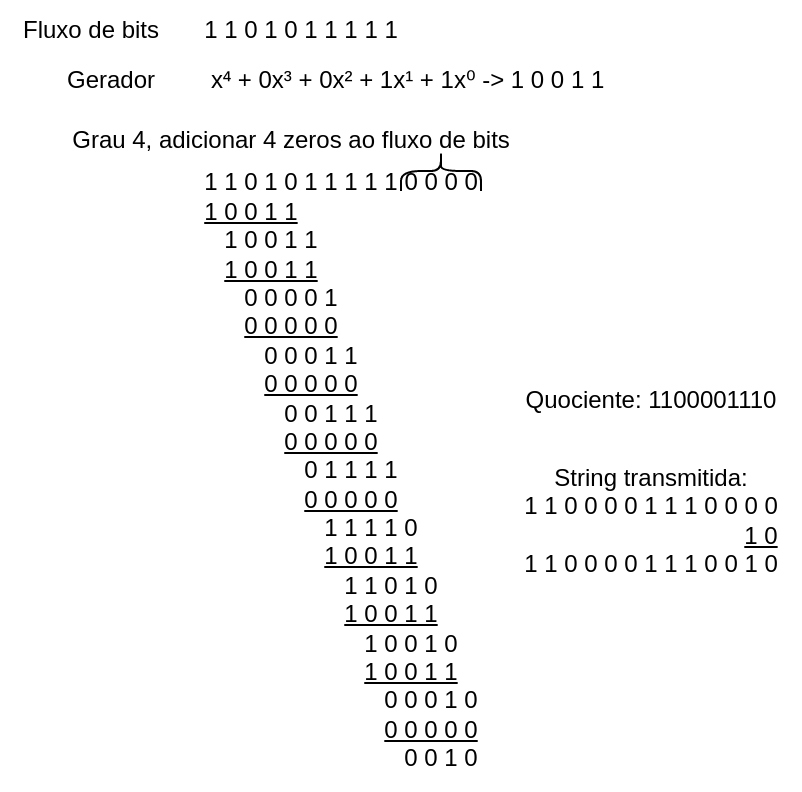

The diagram above was exported from draw.io. Its source (the exported page's mxGraphModel, read from the mxfile embedded in the PNG):
<mxGraphModel dx="567" dy="349" grid="1" gridSize="10" guides="1" tooltips="1" connect="1" arrows="1" fold="1" page="1" pageScale="1" pageWidth="850" pageHeight="1100" math="0" shadow="0">
  <root>
    <mxCell id="0" />
    <mxCell id="1" parent="0" />
    <mxCell id="qtliYYzZVeTfJD-i5rU0-6" value="1 1 0 1 0 1 1 1 1 1 0 0 0 0&lt;br&gt;&lt;div style=&quot;text-align: left;&quot;&gt;&lt;span style=&quot;background-color: initial;&quot;&gt;&lt;u&gt;1 0 0 1 1&lt;/u&gt;&amp;nbsp;&amp;nbsp;&lt;/span&gt;&lt;/div&gt;&lt;div style=&quot;text-align: left;&quot;&gt;&lt;span style=&quot;background-color: initial;&quot;&gt;&amp;nbsp; &amp;nbsp;1 0 0 1 1&lt;/span&gt;&lt;/div&gt;&lt;div style=&quot;text-align: left;&quot;&gt;&lt;span style=&quot;background-color: initial;&quot;&gt;&amp;nbsp; &amp;nbsp;&lt;u&gt;1 0 0 1 1&lt;/u&gt;&lt;/span&gt;&lt;/div&gt;&lt;div style=&quot;text-align: left;&quot;&gt;&lt;span style=&quot;background-color: initial;&quot;&gt;&amp;nbsp; &amp;nbsp; &amp;nbsp; 0 0 0 0 1&lt;/span&gt;&lt;/div&gt;&lt;div style=&quot;text-align: left;&quot;&gt;&lt;span style=&quot;background-color: initial;&quot;&gt;&amp;nbsp; &amp;nbsp; &amp;nbsp; &lt;u&gt;0 0 0 0 0&lt;/u&gt;&lt;/span&gt;&lt;/div&gt;&lt;div style=&quot;text-align: left;&quot;&gt;&lt;span style=&quot;background-color: initial;&quot;&gt;&amp;nbsp; &amp;nbsp; &amp;nbsp; &amp;nbsp; &amp;nbsp;0 0 0 1 1&lt;/span&gt;&lt;/div&gt;&lt;div style=&quot;text-align: left;&quot;&gt;&lt;span style=&quot;background-color: initial;&quot;&gt;&amp;nbsp; &amp;nbsp; &amp;nbsp; &amp;nbsp; &amp;nbsp;&lt;u&gt;0 0 0 0 0&lt;/u&gt;&lt;/span&gt;&lt;/div&gt;&lt;div style=&quot;text-align: left;&quot;&gt;&lt;span style=&quot;background-color: initial;&quot;&gt;&amp;nbsp; &amp;nbsp; &amp;nbsp; &amp;nbsp; &amp;nbsp; &amp;nbsp; 0 0 1 1 1&lt;/span&gt;&lt;/div&gt;&lt;div style=&quot;text-align: left;&quot;&gt;&lt;span style=&quot;background-color: initial;&quot;&gt;&amp;nbsp; &amp;nbsp; &amp;nbsp; &amp;nbsp; &amp;nbsp; &amp;nbsp; &lt;u&gt;0 0 0 0 0&lt;/u&gt;&lt;/span&gt;&lt;/div&gt;&lt;div style=&quot;text-align: left;&quot;&gt;&lt;span style=&quot;background-color: initial;&quot;&gt;&amp;nbsp; &amp;nbsp; &amp;nbsp; &amp;nbsp; &amp;nbsp; &amp;nbsp; &amp;nbsp; &amp;nbsp;0 1 1 1 1&lt;/span&gt;&lt;/div&gt;&lt;div style=&quot;text-align: left;&quot;&gt;&lt;span style=&quot;background-color: initial;&quot;&gt;&amp;nbsp; &amp;nbsp; &amp;nbsp; &amp;nbsp; &amp;nbsp; &amp;nbsp; &amp;nbsp; &amp;nbsp;&lt;u&gt;0 0 0 0 0&lt;/u&gt;&amp;nbsp;&lt;/span&gt;&lt;/div&gt;&lt;div style=&quot;text-align: left;&quot;&gt;&lt;span style=&quot;background-color: initial;&quot;&gt;&amp;nbsp; &amp;nbsp; &amp;nbsp; &amp;nbsp; &amp;nbsp; &amp;nbsp; &amp;nbsp; &amp;nbsp; &amp;nbsp; 1 1 1 1 0&lt;/span&gt;&lt;/div&gt;&lt;div style=&quot;text-align: left;&quot;&gt;&lt;span style=&quot;background-color: initial;&quot;&gt;&amp;nbsp; &amp;nbsp; &amp;nbsp; &amp;nbsp; &amp;nbsp; &amp;nbsp; &amp;nbsp; &amp;nbsp; &amp;nbsp; &lt;u&gt;1 0 0 1 1&lt;/u&gt;&lt;/span&gt;&lt;/div&gt;&lt;div style=&quot;text-align: left;&quot;&gt;&lt;span style=&quot;background-color: initial;&quot;&gt;&amp;nbsp; &amp;nbsp; &amp;nbsp; &amp;nbsp; &amp;nbsp; &amp;nbsp; &amp;nbsp; &amp;nbsp; &amp;nbsp; &amp;nbsp; &amp;nbsp;1 1 0 1 0&lt;/span&gt;&lt;/div&gt;&lt;div style=&quot;text-align: left;&quot;&gt;&lt;span style=&quot;background-color: initial;&quot;&gt;&amp;nbsp; &amp;nbsp; &amp;nbsp; &amp;nbsp; &amp;nbsp; &amp;nbsp; &amp;nbsp; &amp;nbsp; &amp;nbsp; &amp;nbsp; &amp;nbsp;&lt;u&gt;1 0 0 1 1&lt;/u&gt;&amp;nbsp;&lt;/span&gt;&lt;/div&gt;&lt;div style=&quot;text-align: left;&quot;&gt;&lt;span style=&quot;background-color: initial;&quot;&gt;&amp;nbsp; &amp;nbsp; &amp;nbsp; &amp;nbsp; &amp;nbsp; &amp;nbsp; &amp;nbsp; &amp;nbsp; &amp;nbsp; &amp;nbsp; &amp;nbsp; &amp;nbsp; 1 0 0 1 0&lt;/span&gt;&lt;/div&gt;&lt;div style=&quot;text-align: left;&quot;&gt;&lt;span style=&quot;background-color: initial;&quot;&gt;&amp;nbsp; &amp;nbsp; &amp;nbsp; &amp;nbsp; &amp;nbsp; &amp;nbsp; &amp;nbsp; &amp;nbsp; &amp;nbsp; &amp;nbsp; &amp;nbsp; &amp;nbsp; &lt;u&gt;1 0 0 1 1&lt;/u&gt;&lt;/span&gt;&lt;/div&gt;&lt;div style=&quot;text-align: left;&quot;&gt;&lt;span style=&quot;background-color: initial;&quot;&gt;&amp;nbsp; &amp;nbsp; &amp;nbsp; &amp;nbsp; &amp;nbsp; &amp;nbsp; &amp;nbsp; &amp;nbsp; &amp;nbsp; &amp;nbsp; &amp;nbsp; &amp;nbsp; &amp;nbsp; &amp;nbsp;0 0 0 1 0&lt;/span&gt;&lt;/div&gt;&lt;div style=&quot;text-align: left;&quot;&gt;&lt;span style=&quot;background-color: initial;&quot;&gt;&amp;nbsp; &amp;nbsp; &amp;nbsp; &amp;nbsp; &amp;nbsp; &amp;nbsp; &amp;nbsp; &amp;nbsp; &amp;nbsp; &amp;nbsp; &amp;nbsp; &amp;nbsp; &amp;nbsp; &amp;nbsp;&lt;u&gt;0 0 0 0 0&lt;/u&gt;&lt;/span&gt;&lt;/div&gt;&lt;div style=&quot;text-align: left;&quot;&gt;&lt;span style=&quot;background-color: initial;&quot;&gt;&amp;nbsp; &amp;nbsp; &amp;nbsp; &amp;nbsp; &amp;nbsp; &amp;nbsp; &amp;nbsp; &amp;nbsp; &amp;nbsp; &amp;nbsp; &amp;nbsp; &amp;nbsp; &amp;nbsp; &amp;nbsp; &amp;nbsp; 0 0 1 0&lt;/span&gt;&lt;/div&gt;" style="text;html=1;align=center;verticalAlign=middle;resizable=0;points=[];autosize=1;strokeColor=none;fillColor=none;horizontal=1;" vertex="1" parent="1">
      <mxGeometry x="140" y="240" width="160" height="320" as="geometry" />
    </mxCell>
    <mxCell id="qtliYYzZVeTfJD-i5rU0-1" value="1 1 0 1 0 1 1 1 1 1" style="text;html=1;align=center;verticalAlign=middle;resizable=0;points=[];autosize=1;strokeColor=none;fillColor=none;" vertex="1" parent="1">
      <mxGeometry x="140" y="165" width="120" height="30" as="geometry" />
    </mxCell>
    <mxCell id="qtliYYzZVeTfJD-i5rU0-2" value="&amp;nbsp; &amp;nbsp; &amp;nbsp; &amp;nbsp; &amp;nbsp; &amp;nbsp; x⁴ + 0x³ + 0x² + 1x¹ + 1x⁰ -&amp;gt; 1 0 0 1 1&amp;nbsp;" style="text;html=1;align=center;verticalAlign=middle;resizable=0;points=[];autosize=1;strokeColor=none;fillColor=none;" vertex="1" parent="1">
      <mxGeometry x="105" y="190" width="260" height="30" as="geometry" />
    </mxCell>
    <mxCell id="qtliYYzZVeTfJD-i5rU0-3" value="Fluxo de bits" style="text;html=1;align=center;verticalAlign=middle;resizable=0;points=[];autosize=1;strokeColor=none;fillColor=none;" vertex="1" parent="1">
      <mxGeometry x="50" y="165" width="90" height="30" as="geometry" />
    </mxCell>
    <mxCell id="qtliYYzZVeTfJD-i5rU0-4" value="Gerador" style="text;html=1;align=center;verticalAlign=middle;resizable=0;points=[];autosize=1;strokeColor=none;fillColor=none;" vertex="1" parent="1">
      <mxGeometry x="70" y="190" width="70" height="30" as="geometry" />
    </mxCell>
    <mxCell id="qtliYYzZVeTfJD-i5rU0-5" value="Grau 4, adicionar 4 zeros ao fluxo de bits" style="text;html=1;align=center;verticalAlign=middle;resizable=0;points=[];autosize=1;strokeColor=none;fillColor=none;rotation=0;" vertex="1" parent="1">
      <mxGeometry x="75" y="220" width="240" height="30" as="geometry" />
    </mxCell>
    <mxCell id="qtliYYzZVeTfJD-i5rU0-7" value="" style="shape=curlyBracket;whiteSpace=wrap;html=1;rounded=1;flipH=1;labelPosition=right;verticalLabelPosition=middle;align=left;verticalAlign=middle;rotation=-90;" vertex="1" parent="1">
      <mxGeometry x="260" y="230" width="20" height="40" as="geometry" />
    </mxCell>
    <mxCell id="qtliYYzZVeTfJD-i5rU0-20" value="Quociente: 1100001110" style="text;html=1;align=center;verticalAlign=middle;resizable=0;points=[];autosize=1;strokeColor=none;fillColor=none;" vertex="1" parent="1">
      <mxGeometry x="300" y="350" width="150" height="30" as="geometry" />
    </mxCell>
    <mxCell id="qtliYYzZVeTfJD-i5rU0-21" value="String transmitida: &lt;br&gt;1 1 0 0 0 0 1 1 1 0 0 0 0&lt;br&gt;&lt;div style=&quot;text-align: left;&quot;&gt;&lt;span style=&quot;background-color: initial;&quot;&gt;&amp;nbsp; &amp;nbsp; &amp;nbsp; &amp;nbsp; &amp;nbsp; &amp;nbsp; &amp;nbsp; &amp;nbsp; &amp;nbsp; &amp;nbsp; &amp;nbsp; &amp;nbsp; &amp;nbsp; &amp;nbsp; &amp;nbsp; &amp;nbsp; &amp;nbsp;&lt;u&gt;1 0&lt;/u&gt;&lt;/span&gt;&lt;/div&gt;&lt;div style=&quot;text-align: left;&quot;&gt;1 1 0 0 0 0 1 1 1 0 0 1 0&lt;/div&gt;" style="text;html=1;align=center;verticalAlign=middle;resizable=0;points=[];autosize=1;strokeColor=none;fillColor=none;" vertex="1" parent="1">
      <mxGeometry x="300" y="390" width="150" height="70" as="geometry" />
    </mxCell>
  </root>
</mxGraphModel>